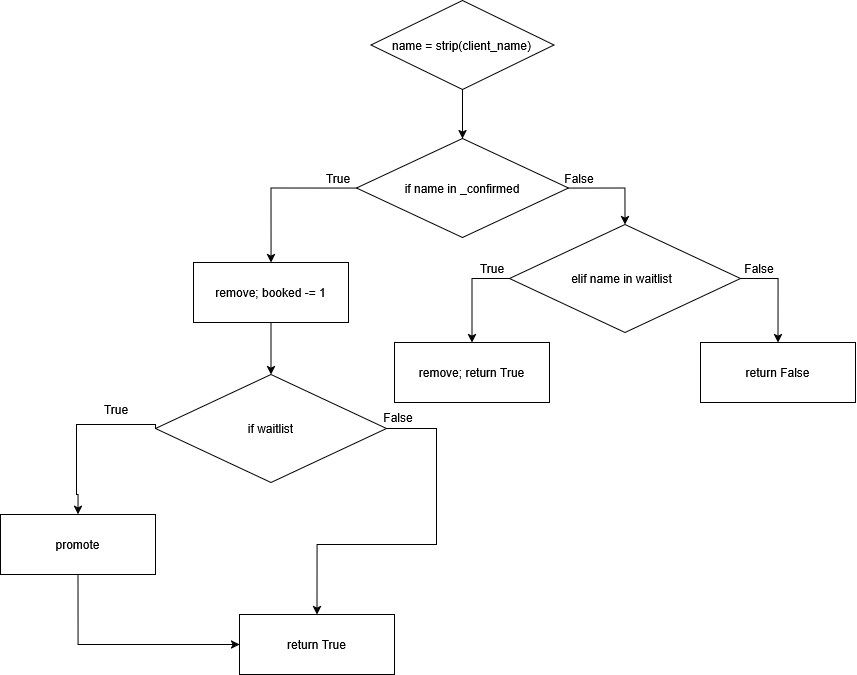

The diagram above was exported from draw.io. Its source (the exported page's mxGraphModel, read from the mxfile embedded in the PNG):
<mxGraphModel dx="1880" dy="2091" grid="1" gridSize="10" guides="1" tooltips="1" connect="1" arrows="1" fold="1" page="1" pageScale="1" pageWidth="850" pageHeight="1100" math="0" shadow="0">
  <root>
    <mxCell id="0" />
    <mxCell id="1" parent="0" />
    <mxCell id="pkL08whd0pA7Gpz0mJIv-1" edge="1" parent="1" source="pkL08whd0pA7Gpz0mJIv-2" style="edgeStyle=orthogonalEdgeStyle;rounded=0;orthogonalLoop=1;jettySize=auto;html=1;exitX=0.5;exitY=1;exitDx=0;exitDy=0;entryX=0.5;entryY=0;entryDx=0;entryDy=0;" target="pkL08whd0pA7Gpz0mJIv-5">
      <mxGeometry relative="1" as="geometry">
        <mxPoint x="-163" y="-224.5" as="targetPoint" />
      </mxGeometry>
    </mxCell>
    <mxCell id="pkL08whd0pA7Gpz0mJIv-2" parent="1" style="rhombus;whiteSpace=wrap;html=1;" value="name = strip(client_name)" vertex="1">
      <mxGeometry height="89" width="183" x="-265.5" y="-374" as="geometry" />
    </mxCell>
    <mxCell id="pkL08whd0pA7Gpz0mJIv-3" edge="1" parent="1" source="pkL08whd0pA7Gpz0mJIv-5" style="edgeStyle=orthogonalEdgeStyle;rounded=0;orthogonalLoop=1;jettySize=auto;html=1;exitX=0;exitY=0.5;exitDx=0;exitDy=0;entryX=0.5;entryY=0;entryDx=0;entryDy=0;" target="pkL08whd0pA7Gpz0mJIv-6">
      <mxGeometry relative="1" as="geometry">
        <mxPoint x="-347.6666717529297" y="-112.83334350585938" as="targetPoint" />
      </mxGeometry>
    </mxCell>
    <mxCell id="pkL08whd0pA7Gpz0mJIv-4" edge="1" parent="1" source="pkL08whd0pA7Gpz0mJIv-5" style="edgeStyle=orthogonalEdgeStyle;rounded=0;orthogonalLoop=1;jettySize=auto;html=1;exitX=1;exitY=0.5;exitDx=0;exitDy=0;entryX=0.5;entryY=0;entryDx=0;entryDy=0;" target="pkL08whd0pA7Gpz0mJIv-11">
      <mxGeometry relative="1" as="geometry">
        <mxPoint x="-19.5" y="-141" as="targetPoint" />
      </mxGeometry>
    </mxCell>
    <mxCell id="pkL08whd0pA7Gpz0mJIv-5" parent="1" style="rhombus;whiteSpace=wrap;html=1;" value="if name in _confirmed" vertex="1">
      <mxGeometry height="99" width="212" x="-280" y="-236" as="geometry" />
    </mxCell>
    <mxCell id="pkL08whd0pA7Gpz0mJIv-17" edge="1" parent="1" source="pkL08whd0pA7Gpz0mJIv-6" style="edgeStyle=orthogonalEdgeStyle;rounded=0;orthogonalLoop=1;jettySize=auto;html=1;exitX=0.5;exitY=1;exitDx=0;exitDy=0;entryX=0.5;entryY=0;entryDx=0;entryDy=0;" target="pkL08whd0pA7Gpz0mJIv-16">
      <mxGeometry relative="1" as="geometry" />
    </mxCell>
    <mxCell id="pkL08whd0pA7Gpz0mJIv-6" parent="1" style="rounded=0;whiteSpace=wrap;html=1;" value="remove; booked -= 1" vertex="1">
      <mxGeometry height="60" width="155" x="-443" y="-112" as="geometry" />
    </mxCell>
    <mxCell id="pkL08whd0pA7Gpz0mJIv-7" edge="1" parent="1" source="pkL08whd0pA7Gpz0mJIv-11" style="edgeStyle=orthogonalEdgeStyle;rounded=0;orthogonalLoop=1;jettySize=auto;html=1;exitX=1;exitY=0.5;exitDx=0;exitDy=0;entryX=0.5;entryY=0;entryDx=0;entryDy=0;" target="pkL08whd0pA7Gpz0mJIv-12">
      <mxGeometry relative="1" as="geometry">
        <mxPoint x="104" y="-98" as="sourcePoint" />
        <mxPoint x="140" y="-29" as="targetPoint" />
      </mxGeometry>
    </mxCell>
    <mxCell id="pkL08whd0pA7Gpz0mJIv-8" parent="1" style="text;html=1;whiteSpace=wrap;strokeColor=none;fillColor=none;align=center;verticalAlign=middle;rounded=0;" value="True" vertex="1">
      <mxGeometry height="30" width="60" x="-328" y="-211" as="geometry" />
    </mxCell>
    <mxCell id="pkL08whd0pA7Gpz0mJIv-9" parent="1" style="text;html=1;whiteSpace=wrap;strokeColor=none;fillColor=none;align=center;verticalAlign=middle;rounded=0;" value="False" vertex="1">
      <mxGeometry height="30" width="60" x="-87" y="-211" as="geometry" />
    </mxCell>
    <mxCell id="pkL08whd0pA7Gpz0mJIv-10" edge="1" parent="1" source="pkL08whd0pA7Gpz0mJIv-11" style="edgeStyle=orthogonalEdgeStyle;rounded=0;orthogonalLoop=1;jettySize=auto;html=1;exitX=0;exitY=0.5;exitDx=0;exitDy=0;" target="pkL08whd0pA7Gpz0mJIv-13">
      <mxGeometry relative="1" as="geometry" />
    </mxCell>
    <mxCell id="pkL08whd0pA7Gpz0mJIv-11" parent="1" style="rhombus;whiteSpace=wrap;html=1;verticalAlign=middle;" value="elif name in waitlist&lt;span style=&quot;white-space: pre;&quot;&gt;&#09;&lt;/span&gt;" vertex="1">
      <mxGeometry height="108" width="231" x="-127" y="-150" as="geometry" />
    </mxCell>
    <mxCell id="pkL08whd0pA7Gpz0mJIv-12" parent="1" style="rounded=0;whiteSpace=wrap;html=1;" value="return False" vertex="1">
      <mxGeometry height="60" width="155" x="64" y="-32" as="geometry" />
    </mxCell>
    <mxCell id="pkL08whd0pA7Gpz0mJIv-13" parent="1" style="rounded=0;whiteSpace=wrap;html=1;" value="remove; return True" vertex="1">
      <mxGeometry height="60" width="155" x="-242" y="-32" as="geometry" />
    </mxCell>
    <mxCell id="pkL08whd0pA7Gpz0mJIv-14" parent="1" style="text;html=1;whiteSpace=wrap;strokeColor=none;fillColor=none;align=center;verticalAlign=middle;rounded=0;" value="False" vertex="1">
      <mxGeometry height="30" width="60" x="93" y="-121" as="geometry" />
    </mxCell>
    <mxCell id="pkL08whd0pA7Gpz0mJIv-15" parent="1" style="text;html=1;whiteSpace=wrap;strokeColor=none;fillColor=none;align=center;verticalAlign=middle;rounded=0;" value="True" vertex="1">
      <mxGeometry height="30" width="60" x="-174" y="-121" as="geometry" />
    </mxCell>
    <mxCell id="pkL08whd0pA7Gpz0mJIv-18" edge="1" parent="1" source="pkL08whd0pA7Gpz0mJIv-16" style="edgeStyle=orthogonalEdgeStyle;rounded=0;orthogonalLoop=1;jettySize=auto;html=1;exitX=0;exitY=0.5;exitDx=0;exitDy=0;entryX=0;entryY=0.5;entryDx=0;entryDy=0;" target="pkL08whd0pA7Gpz0mJIv-16">
      <mxGeometry relative="1" as="geometry">
        <mxPoint x="-560" y="150" as="targetPoint" />
      </mxGeometry>
    </mxCell>
    <mxCell id="pkL08whd0pA7Gpz0mJIv-19" edge="1" parent="1" source="pkL08whd0pA7Gpz0mJIv-16" style="edgeStyle=orthogonalEdgeStyle;rounded=0;orthogonalLoop=1;jettySize=auto;html=1;entryX=0.5;entryY=0;entryDx=0;entryDy=0;exitX=0;exitY=0.5;exitDx=0;exitDy=0;" target="pkL08whd0pA7Gpz0mJIv-21">
      <mxGeometry relative="1" as="geometry">
        <Array as="points">
          <mxPoint x="-481" y="50" />
          <mxPoint x="-560" y="50" />
          <mxPoint x="-560" y="120" />
        </Array>
        <mxPoint x="-560" y="60" as="targetPoint" />
      </mxGeometry>
    </mxCell>
    <mxCell id="pkL08whd0pA7Gpz0mJIv-20" edge="1" parent="1" source="pkL08whd0pA7Gpz0mJIv-16" style="edgeStyle=orthogonalEdgeStyle;rounded=0;orthogonalLoop=1;jettySize=auto;html=1;exitX=1;exitY=0.5;exitDx=0;exitDy=0;entryX=0.5;entryY=0;entryDx=0;entryDy=0;" target="pkL08whd0pA7Gpz0mJIv-24">
      <mxGeometry relative="1" as="geometry">
        <Array as="points">
          <mxPoint x="-200" y="54" />
          <mxPoint x="-200" y="170" />
          <mxPoint x="-319" y="170" />
        </Array>
        <mxPoint x="-370" y="180" as="targetPoint" />
      </mxGeometry>
    </mxCell>
    <mxCell id="pkL08whd0pA7Gpz0mJIv-16" parent="1" style="rhombus;whiteSpace=wrap;html=1;verticalAlign=middle;" value="if waitlist" vertex="1">
      <mxGeometry height="108" width="231" x="-481" as="geometry" />
    </mxCell>
    <mxCell id="pkL08whd0pA7Gpz0mJIv-23" edge="1" parent="1" source="pkL08whd0pA7Gpz0mJIv-21" style="edgeStyle=orthogonalEdgeStyle;rounded=0;orthogonalLoop=1;jettySize=auto;html=1;exitX=0.5;exitY=1;exitDx=0;exitDy=0;entryX=0;entryY=0.5;entryDx=0;entryDy=0;" target="pkL08whd0pA7Gpz0mJIv-24">
      <mxGeometry relative="1" as="geometry">
        <mxPoint x="-500" y="270" as="targetPoint" />
      </mxGeometry>
    </mxCell>
    <mxCell id="pkL08whd0pA7Gpz0mJIv-21" parent="1" style="rounded=0;whiteSpace=wrap;html=1;" value="promote" vertex="1">
      <mxGeometry height="60" width="155" x="-636" y="140" as="geometry" />
    </mxCell>
    <mxCell id="pkL08whd0pA7Gpz0mJIv-24" parent="1" style="rounded=0;whiteSpace=wrap;html=1;" value="return True" vertex="1">
      <mxGeometry height="60" width="155" x="-397" y="240" as="geometry" />
    </mxCell>
    <mxCell id="pkL08whd0pA7Gpz0mJIv-25" parent="1" style="text;html=1;whiteSpace=wrap;strokeColor=none;fillColor=none;align=center;verticalAlign=middle;rounded=0;" value="True" vertex="1">
      <mxGeometry height="30" width="60" x="-550" y="20" as="geometry" />
    </mxCell>
    <mxCell id="pkL08whd0pA7Gpz0mJIv-26" parent="1" style="text;html=1;whiteSpace=wrap;strokeColor=none;fillColor=none;align=center;verticalAlign=middle;rounded=0;" value="False" vertex="1">
      <mxGeometry height="30" width="60" x="-268" y="28" as="geometry" />
    </mxCell>
  </root>
</mxGraphModel>